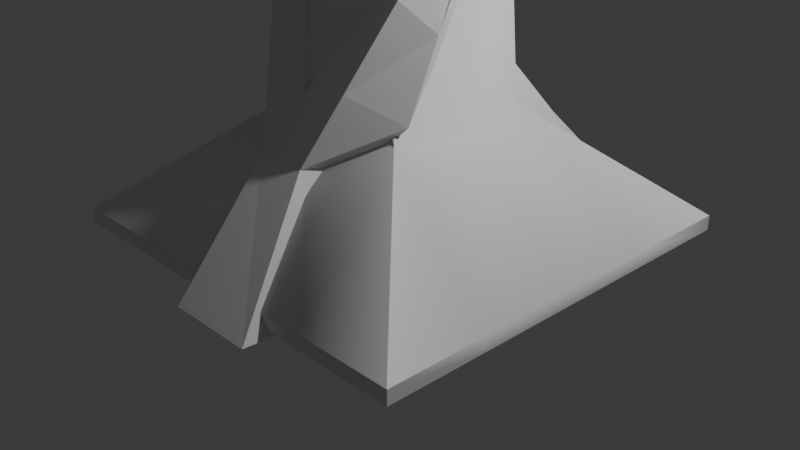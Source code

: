 # Source: Tesla.blend  (saved by Blender 4.4.32; exported with 4.5.12 LTS)
import bpy
from mathutils import Matrix  # noqa: F401  (used for matrix-valued properties, if any)

bpy.ops.wm.read_factory_settings(use_empty=True)
scene = bpy.context.scene
scene.name = 'Scene'

# ---- collections
col_collection = bpy.data.collections.new('Collection'); scene.collection.children.link(col_collection)

# ---- materials (node trees are filled in below, after node groups)
mat_material = bpy.data.materials.new('Material')
mat_material.alpha_threshold = 0.0
mat_material.roughness = 0.5
mat_material.line_color = (0.0, 0.0, 0.0, 1.0)

# ---- node groups
ng_smooth_by_angle = bpy.data.node_groups.new('Smooth by Angle', 'GeometryNodeTree')
_s = ng_smooth_by_angle.interface.new_socket(name='Mesh', in_out='OUTPUT', socket_type='NodeSocketGeometry')
_s = ng_smooth_by_angle.interface.new_socket(name='Mesh', in_out='INPUT', socket_type='NodeSocketGeometry')
_s = ng_smooth_by_angle.interface.new_socket(name='Angle', in_out='INPUT', socket_type='NodeSocketFloat')
_s.subtype = 'ANGLE'
_s.default_value = 0.5236
_s.min_value = 0.0
_s.max_value = 3.142
_s.description = 'Maximum face angle for smooth edges'
_s = ng_smooth_by_angle.interface.new_socket(name='Ignore Sharpness', in_out='INPUT', socket_type='NodeSocketBool')
_s.force_non_field = True
ng_smooth_by_angle.description = 'Set the sharpness of mesh edges based on the angle between the neighboring faces'
ng_smooth_by_angle.is_modifier = True
_N = ng_smooth_by_angle.nodes; _L = ng_smooth_by_angle.links
n0 = _N.new('GeometryNodeSetShadeSmooth'); n0.name = 'Set Shade Smooth'; n0.location = (120, -80)
n0.domain = 'EDGE'
n1 = _N.new('GeometryNodeSetShadeSmooth'); n1.name = 'Set Shade Smooth.001'; n1.location = (300, -80)
n2 = _N.new('NodeGroupOutput'); n2.name = 'Group Output'; n2.location = (480, -80)
n3 = _N.new('GeometryNodeInputMeshEdgeAngle'); n3.name = 'Edge Angle'; n3.location = (-440, -240)
n4 = _N.new('NodeGroupInput'); n4.name = 'Group Input'; n4.location = (-80, -80)
n5 = _N.new('GeometryNodeInputEdgeSmooth'); n5.name = 'Is Edge Smooth'; n5.location = (-260, -120)
n6 = _N.new('GeometryNodeInputShadeSmooth'); n6.name = 'Is Shade Smooth'; n6.location = (-440, -397)
n7 = _N.new('FunctionNodeCompare'); n7.name = 'Compare'; n7.location = (-260, -260)
n7.operation = 'LESS_EQUAL'
n7.inputs[6].default_value = (0.0, 0.0, 0.0, 0.0)
n7.inputs[7].default_value = (0.0, 0.0, 0.0, 0.0)
n8 = _N.new('FunctionNodeBooleanMath'); n8.name = 'Boolean Math.001'; n8.location = (-80, -260)
n9 = _N.new('NodeGroupInput'); n9.name = 'Group Input.001'; n9.location = (-440, -329)
n10 = _N.new('NodeGroupInput'); n10.name = 'Group Input.002'; n10.location = (-259, -189)
n11 = _N.new('FunctionNodeBooleanMath'); n11.name = 'Boolean Math'; n11.location = (-80, -149)
n11.operation = 'OR'
n12 = _N.new('FunctionNodeBooleanMath'); n12.name = 'Boolean Math.002'; n12.location = (-260, -380)
n12.operation = 'OR'
n13 = _N.new('NodeGroupInput'); n13.name = 'Group Input.003'; n13.location = (-440, -460)
_L.new(n3.outputs[0], n7.inputs[0])
_L.new(n1.outputs[0], n2.inputs[0])
_L.new(n9.outputs[1], n7.inputs[1])
_L.new(n7.outputs[0], n8.inputs[0])
_L.new(n4.outputs[0], n0.inputs[0])
_L.new(n0.outputs[0], n1.inputs[0])
_L.new(n8.outputs[0], n0.inputs[2])
_L.new(n10.outputs[2], n11.inputs[1])
_L.new(n5.outputs[0], n11.inputs[0])
_L.new(n11.outputs[0], n0.inputs[1])
_L.new(n13.outputs[2], n12.inputs[1])
_L.new(n6.outputs[0], n12.inputs[0])
_L.new(n12.outputs[0], n8.inputs[1])
n2.is_active_output = True

# ---- material node trees
mat_material.use_nodes = True; mat_material.node_tree.nodes.clear()
_N = mat_material.node_tree.nodes; _L = mat_material.node_tree.links
n0 = _N.new('ShaderNodeOutputMaterial'); n0.name = 'Material Output'; n0.location = (300, 300)
n1 = _N.new('ShaderNodeBsdfPrincipled'); n1.name = 'Principled BSDF'; n1.location = (10, 300)
n1.inputs[3].default_value = 1.45
_L.new(n1.outputs[0], n0.inputs[0])
n0.is_active_output = True

# ---- world
world_world = bpy.data.worlds.new('World'); scene.world = world_world
world_world.use_nodes = True; world_world.node_tree.nodes.clear()
_N = world_world.node_tree.nodes; _L = world_world.node_tree.links
n0 = _N.new('ShaderNodeOutputWorld'); n0.name = 'World Output'; n0.location = (300, 300)
n1 = _N.new('ShaderNodeBackground'); n1.name = 'Background'; n1.location = (10, 300)
n1.inputs[0].default_value = (0.05088, 0.05088, 0.05088, 1.0)
_L.new(n1.outputs[0], n0.inputs[0])
n0.is_active_output = True
world_world.color = (0.05088, 0.05088, 0.05088)
world_world.sun_shadow_jitter_overblur = 0.0

# ---- cameras
cam_camera = bpy.data.cameras.new('Camera')
cam_camera.clip_end = 100.0
cam_camera.ortho_scale = 7.314

# ---- lights
light_light = bpy.data.lights.new('Light', 'POINT')
light_light.energy = 1000.0
light_light.shadow_soft_size = 0.1

# ---- meshes
me_cube = bpy.data.meshes.new('Cube')
me_cube.from_pydata([(1.0, 1.0, -0.8519), (1.0, 1.0, -1.0), (1.0, -1.0, -0.8519), (1.0, -1.0, -1.0), (-1.0, 1.0, -0.8519), (-1.0, 1.0, -1.0), (-1.0, -1.0, -0.8519), (-1.0, -1.0, -1.0), (-1.0, -0.01263, -1.0), (1.0, -0.01263, -0.8519), (-1.0, -0.01263, -0.8519), (1.0, -0.01263, -1.0), (-1.0, -0.5063, -1.0), (1.0, -0.5063, -0.8519), (-1.0, -0.5063, -0.8519), (1.0, -0.5063, -1.0), (-1.0, 0.4937, -0.8519), (1.0, 0.4937, -1.0), (-1.0, 0.4937, -1.0), (1.0, 0.4937, -0.8519), (0.0, 1.0, -1.0), (0.0, -1.0, -0.8519), (0.0, -1.0, -1.0), (0.0, 1.0, -0.8519), (0.0, -0.01263, -1.0), (0.0, -0.5063, -1.0), (0.0, -0.5063, 0.2361), (0.0, 0.4937, 0.2361), (0.0, 0.4937, -1.0), (0.5, -1.0, -1.0), (0.5, 1.0, -0.8519), (0.5, -0.01263, 0.2361), (0.3645, -0.3708, 0.2361), (0.3645, 0.3582, 0.2361), (0.5, 1.0, -1.0), (0.5, -1.0, -0.8519), (0.5, -0.01263, -1.0), (0.5, -0.5063, -1.0), (0.5, 0.4937, -1.0), (-0.5, 1.0, -1.0), (-0.5, -1.0, -0.8519), (-0.5, -0.01263, -1.0), (-0.5, -0.5063, -1.0), (-0.5, 0.4937, -1.0), (-0.5, -1.0, -1.0), (-0.5, 1.0, -0.8519), (-0.5, -0.01263, 0.2361), (-0.3645, -0.3708, 0.2361), (-0.3645, 0.3582, 0.2361), (0.5, -0.01263, 5.892), (0.3645, 0.3582, 5.892), (-0.3645, -0.3708, 5.892), (0.0, -0.5063, 5.892), (-0.3645, 0.3582, 5.892), (0.0, 0.4937, 5.892), (0.3645, -0.3708, 5.892), (-0.5, -0.01263, 5.892), (0.3172, -0.3237, 3.064), (-0.4352, -0.01201, 3.064), (-0.3172, -0.3237, 3.064), (2.194e-10, -0.4417, 3.064), (0.3172, 0.3107, 3.064), (0.4352, -0.01201, 3.064), (-0.3172, 0.3107, 3.064), (2.194e-10, 0.4286, 3.064), (-0.45, -0.01215, 1.791), (-0.3281, -0.3345, 1.791), (0.45, -0.01215, 1.791), (2.258e-10, 0.4435, 1.791), (0.3281, -0.3345, 1.791), (2.258e-10, -0.4565, 1.791), (0.3281, 0.3216, 1.791), (-0.3281, 0.3216, 1.791), (0.3281, -0.3345, 4.337), (2.258e-10, -0.4565, 4.337), (0.3281, 0.3216, 4.337), (-0.3281, 0.3216, 4.337), (-0.45, -0.01215, 4.337), (-0.3281, -0.3345, 4.337), (0.45, -0.01215, 4.337), (2.258e-10, 0.4435, 4.337)], [], [(47, 6, 40), (44, 40, 6, 7), (18, 16, 4, 5), (37, 15, 3, 29), (15, 13, 2, 3), (34, 30, 0, 1), (17, 19, 9, 11), (38, 17, 11, 36), (12, 14, 10, 8), (48, 16, 46), (7, 6, 14, 12), (11, 9, 13, 15), (36, 11, 15, 37), (46, 14, 47), (45, 4, 48), (34, 1, 17, 38), (1, 0, 19, 17), (8, 10, 16, 18), (39, 20, 28, 43), (30, 27, 33), (79, 75, 50, 49), (41, 24, 25, 42), (74, 73, 55, 52), (43, 28, 24, 41), (39, 45, 23, 20), (42, 25, 22, 44), (29, 35, 21, 22), (32, 26, 35), (13, 32, 2), (3, 2, 35, 29), (19, 33, 31), (9, 31, 13), (0, 33, 19), (20, 34, 38, 28), (24, 36, 37, 25), (28, 38, 36, 24), (20, 23, 30, 34), (25, 37, 29, 22), (12, 42, 44, 7), (5, 4, 45, 39), (18, 43, 41, 8), (8, 41, 42, 12), (5, 39, 43, 18), (23, 45, 27), (77, 78, 51, 56), (78, 74, 52, 51), (22, 21, 40, 44), (26, 47, 40), (80, 76, 53, 54), (76, 77, 56, 53), (75, 80, 54, 50), (73, 79, 49, 55), (6, 47, 14), (2, 32, 35), (33, 0, 30), (48, 4, 16), (31, 9, 19), (13, 31, 32), (35, 26, 21), (40, 21, 26), (14, 46, 10), (46, 16, 10), (27, 45, 48), (27, 30, 23), (69, 67, 62, 57), (71, 68, 64, 61), (72, 65, 58, 63), (68, 72, 63, 64), (66, 70, 60, 59), (65, 66, 59, 58), (70, 69, 57, 60), (67, 71, 61, 62), (31, 33, 71, 67), (26, 32, 69, 70), (46, 47, 66, 65), (47, 26, 70, 66), (27, 48, 72, 68), (48, 46, 65, 72), (33, 27, 68, 71), (32, 31, 67, 69), (57, 62, 79, 73), (61, 64, 80, 75), (63, 58, 77, 76), (64, 63, 76, 80), (59, 60, 74, 78), (58, 59, 78, 77), (60, 57, 73, 74), (62, 61, 75, 79)])
me_cube.polygons.foreach_set('use_smooth', [True] * 88)
_uv = me_cube.uv_layers.new(name='UVMap')
_uv.uv.foreach_set('vector', [0.8125, 0.6883, 0.875, 0.75, 0.8125, 0.75, 0.375, 0.9375, 0.625, 0.9375, 0.625, 1.0, 0.375, 1.0, 0.375, 0.1867, 0.625, 0.1867, 0.625, 0.25, 0.375, 0.25, 0.3125, 0.6883, 0.375, 0.6883, 0.375, 0.75, 0.3125, 0.75, 0.375, 0.6883, 0.625, 0.6883, 0.625, 0.75, 0.375, 0.75, 0.375, 0.4375, 0.625, 0.4375, 0.625, 0.5, 0.375, 0.5, 0.375, 0.5633, 0.625, 0.5633, 0.625, 0.6266, 0.375, 0.6266, 0.3125, 0.5633, 0.375, 0.5633, 0.375, 0.6266, 0.3125, 0.6266, 0.375, 0.06171, 0.625, 0.06171, 0.625, 0.1234, 0.375, 0.1234, 0.8125, 0.5633, 0.875, 0.5633, 0.8125, 0.6266, 0.375, 0.0, 0.625, 0.0, 0.625, 0.06171, 0.375, 0.06171, 0.375, 0.6266, 0.625, 0.6266, 0.625, 0.6883, 0.375, 0.6883, 0.3125, 0.6266, 0.375, 0.6266, 0.375, 0.6883, 0.3125, 0.6883, 0.8125, 0.6266, 0.875, 0.6883, 0.8125, 0.6883, 0.8125, 0.5, 0.875, 0.5, 0.8125, 0.5633, 0.3125, 0.5, 0.375, 0.5, 0.375, 0.5633, 0.3125, 0.5633, 0.375, 0.5, 0.625, 0.5, 0.625, 0.5633, 0.375, 0.5633, 0.375, 0.1234, 0.625, 0.1234, 0.625, 0.1867, 0.375, 0.1867, 0.1875, 0.5, 0.25, 0.5, 0.25, 0.5633, 0.1875, 0.5633, 0.6875, 0.5, 0.75, 0.5633, 0.6875, 0.5633, 0.6875, 0.6266, 0.6875, 0.5633, 0.6875, 0.5633, 0.6875, 0.6266, 0.1875, 0.6266, 0.25, 0.6266, 0.25, 0.6883, 0.1875, 0.6883, 0.75, 0.6883, 0.6875, 0.6883, 0.6875, 0.6883, 0.75, 0.6883, 0.1875, 0.5633, 0.25, 0.5633, 0.25, 0.6266, 0.1875, 0.6266, 0.375, 0.3125, 0.625, 0.3125, 0.625, 0.375, 0.375, 0.375, 0.1875, 0.6883, 0.25, 0.6883, 0.25, 0.75, 0.1875, 0.75, 0.375, 0.8125, 0.625, 0.8125, 0.625, 0.875, 0.375, 0.875, 0.6875, 0.6883, 0.75, 0.6883, 0.6875, 0.75, 0.625, 0.6883, 0.6875, 0.6883, 0.625, 0.75, 0.375, 0.75, 0.625, 0.75, 0.625, 0.8125, 0.375, 0.8125, 0.625, 0.5633, 0.6875, 0.5633, 0.6875, 0.6266, 0.625, 0.6266, 0.6875, 0.6266, 0.625, 0.6883, 0.625, 0.5, 0.6875, 0.5633, 0.625, 0.5633, 0.25, 0.5, 0.3125, 0.5, 0.3125, 0.5633, 0.25, 0.5633, 0.25, 0.6266, 0.3125, 0.6266, 0.3125, 0.6883, 0.25, 0.6883, 0.25, 0.5633, 0.3125, 0.5633, 0.3125, 0.6266, 0.25, 0.6266, 0.375, 0.375, 0.625, 0.375, 0.625, 0.4375, 0.375, 0.4375, 0.25, 0.6883, 0.3125, 0.6883, 0.3125, 0.75, 0.25, 0.75, 0.125, 0.6883, 0.1875, 0.6883, 0.1875, 0.75, 0.125, 0.75, 0.375, 0.25, 0.625, 0.25, 0.625, 0.3125, 0.375, 0.3125, 0.125, 0.5633, 0.1875, 0.5633, 0.1875, 0.6266, 0.125, 0.6266, 0.125, 0.6266, 0.1875, 0.6266, 0.1875, 0.6883, 0.125, 0.6883, 0.125, 0.5, 0.1875, 0.5, 0.1875, 0.5633, 0.125, 0.5633, 0.75, 0.5, 0.8125, 0.5, 0.75, 0.5633, 0.8125, 0.6266, 0.8125, 0.6883, 0.8125, 0.6883, 0.8125, 0.6266, 0.8125, 0.6883, 0.75, 0.6883, 0.75, 0.6883, 0.8125, 0.6883, 0.375, 0.875, 0.625, 0.875, 0.625, 0.9375, 0.375, 0.9375, 0.75, 0.6883, 0.8125, 0.6883, 0.8125, 0.75, 0.75, 0.5633, 0.8125, 0.5633, 0.8125, 0.5633, 0.75, 0.5633, 0.8125, 0.5633, 0.8125, 0.6266, 0.8125, 0.6266, 0.8125, 0.5633, 0.6875, 0.5633, 0.75, 0.5633, 0.75, 0.5633, 0.6875, 0.5633, 0.6875, 0.6883, 0.6875, 0.6266, 0.6875, 0.6266, 0.6875, 0.6883, 0.875, 0.75, 0.8125, 0.6883, 0.875, 0.6883, 0.625, 0.75, 0.6875, 0.6883, 0.6875, 0.75, 0.6875, 0.5633, 0.625, 0.5, 0.6875, 0.5, 0.8125, 0.5633, 0.875, 0.5, 0.875, 0.5633, 0.6875, 0.6266, 0.625, 0.6266, 0.625, 0.5633, 0.625, 0.6883, 0.6875, 0.6266, 0.6875, 0.6883, 0.6875, 0.75, 0.75, 0.6883, 0.75, 0.75, 0.8125, 0.75, 0.75, 0.75, 0.75, 0.6883, 0.875, 0.6883, 0.8125, 0.6266, 0.875, 0.6266, 0.8125, 0.6266, 0.875, 0.5633, 0.875, 0.6266, 0.75, 0.5633, 0.8125, 0.5, 0.8125, 0.5633, 0.75, 0.5633, 0.6875, 0.5, 0.75, 0.5, 0.6875, 0.6883, 0.6875, 0.6266, 0.6875, 0.6266, 0.6875, 0.6883, 0.6875, 0.5633, 0.75, 0.5633, 0.75, 0.5633, 0.6875, 0.5633, 0.8125, 0.5633, 0.8125, 0.6266, 0.8125, 0.6266, 0.8125, 0.5633, 0.75, 0.5633, 0.8125, 0.5633, 0.8125, 0.5633, 0.75, 0.5633, 0.8125, 0.6883, 0.75, 0.6883, 0.75, 0.6883, 0.8125, 0.6883, 0.8125, 0.6266, 0.8125, 0.6883, 0.8125, 0.6883, 0.8125, 0.6266, 0.75, 0.6883, 0.6875, 0.6883, 0.6875, 0.6883, 0.75, 0.6883, 0.6875, 0.6266, 0.6875, 0.5633, 0.6875, 0.5633, 0.6875, 0.6266, 0.6875, 0.6266, 0.6875, 0.5633, 0.6875, 0.5633, 0.6875, 0.6266, 0.75, 0.6883, 0.6875, 0.6883, 0.6875, 0.6883, 0.75, 0.6883, 0.8125, 0.6266, 0.8125, 0.6883, 0.8125, 0.6883, 0.8125, 0.6266, 0.8125, 0.6883, 0.75, 0.6883, 0.75, 0.6883, 0.8125, 0.6883, 0.75, 0.5633, 0.8125, 0.5633, 0.8125, 0.5633, 0.75, 0.5633, 0.8125, 0.5633, 0.8125, 0.6266, 0.8125, 0.6266, 0.8125, 0.5633, 0.6875, 0.5633, 0.75, 0.5633, 0.75, 0.5633, 0.6875, 0.5633, 0.6875, 0.6883, 0.6875, 0.6266, 0.6875, 0.6266, 0.6875, 0.6883, 0.6875, 0.6883, 0.6875, 0.6266, 0.6875, 0.6266, 0.6875, 0.6883, 0.6875, 0.5633, 0.75, 0.5633, 0.75, 0.5633, 0.6875, 0.5633, 0.8125, 0.5633, 0.8125, 0.6266, 0.8125, 0.6266, 0.8125, 0.5633, 0.75, 0.5633, 0.8125, 0.5633, 0.8125, 0.5633, 0.75, 0.5633, 0.8125, 0.6883, 0.75, 0.6883, 0.75, 0.6883, 0.8125, 0.6883, 0.8125, 0.6266, 0.8125, 0.6883, 0.8125, 0.6883, 0.8125, 0.6266, 0.75, 0.6883, 0.6875, 0.6883, 0.6875, 0.6883, 0.75, 0.6883, 0.6875, 0.6266, 0.6875, 0.5633, 0.6875, 0.5633, 0.6875, 0.6266])
me_cube.materials.append(mat_material)
me_cube.use_mirror_vertex_groups = False
me_cube.update()
me_x = bpy.data.meshes.new('Куб')
me_x.from_pydata([(-0.6268, -1.466, -0.6693), (-0.6268, -0.4378, 0.5315), (-0.6268, -0.3554, -0.5077), (-0.6268, 0.3491, 0.5315), (0.3455, -1.466, -0.6689), (-0.05963, -0.454, 0.5477), (0.6268, -0.3554, -0.5077), (0.2059, 0.1427, 0.5315), (-0.8852, -0.1438, 1.107), (-0.8852, 0.6431, 1.107), (-0.05245, 0.4367, 1.107), (-0.3179, -0.16, 1.123), (-1.037, 0.1481, 2.264), (-1.037, 0.7864, 2.264), (-0.2039, 0.7864, 2.264), (-0.4694, -0.01673, 2.28), (0.6833, 0.496, 1.729), (0.4916, 0.2047, 2.041), (0.4059, 1.391, 2.954), (0.2804, 0.323, 2.236), (0.7848, 1.059, 3.361), (0.5399, 0.6011, 3.673), (0.3436, 1.037, 4.586), (0.1575, 0.5798, 3.868), (0.4688, 1.532, 4.728), (0.619, 1.553, 4.434), (0.3042, 1.565, 4.027), (0.5386, 0.6083, 4.962), (0.2914, 0.1508, 5.079), (0.3078, 0.5871, 5.977), (0.04226, 0.1294, 5.275), (0.8013, 0.869, 2.811), (0.5776, 0.9782, 2.11), (0.4139, 0.2231, 4.555), (0.4016, 0.2448, 5.027), (0.7344, 0.7705, 5.901), (0.6242, 0.6765, 5.953), (0.6406, 1.113, 6.852), (0.3751, 0.6551, 6.149), (0.8715, 1.134, 5.836), (0.3391, 0.2261, 5.204), (-0.2454, 0.04313, 5.645), (0.003716, 0.06447, 5.449), (0.05141, 0.1398, 5.574), (-1.224, 0.2584, 3.462), (-1.224, 0.7782, 3.462), (-0.4871, 0.2206, 3.462), (-0.657, -0.02492, 3.478), (-0.5868, -0.02186, 3.03), (0.1684, 0.2591, 4.792), (-0.21, -0.0533, 4.214), (-0.1398, -0.05024, 3.765), (0.1912, -0.1543, 1.227), (0.5651, 0.2595, 0.9274), (-1.203, 0.8215, 6.243), (-1.203, 1.14, 6.094), (-0.3698, 0.7111, 5.75), (-0.6268, 3.477, -0.6075), (-0.6268, 2.641, -0.7691), (0.6269, 3.477, -0.6075), (0.3455, 2.641, -0.7687), (-0.6268, 2.996, -0.5958), (0.6269, 2.522, -0.4659), (0.2396, 1.951, 1.1), (-0.2681, 2.065, 1.1), (0.2396, 1.151, 1.241), (-0.2681, 1.625, 1.111), (-0.4151, 2.387, 0.5319), (0.4089, 2.424, 0.4855), (0.186, 1.96, 2.051), (-0.3217, 2.074, 2.051), (0.186, 1.16, 2.193), (-0.3217, 1.634, 2.063), (0.1623, 2.012, 2.472), (-0.3454, 2.126, 2.472), (0.1623, 1.212, 2.614), (-0.3454, 1.686, 2.484), (-0.8972, 1.625, 3.045), (-0.8972, 1.185, 3.057), (-0.8195, 1.677, 2.956), (-0.5368, 1.408, 4.001), (-0.007633, 1.868, 4.963), (-0.1785, 1.927, 4.984), (-0.00907, 1.396, 5.064), (-0.1774, 1.631, 4.978), (0.06653, 1.912, 3.43), (-0.2729, 2.026, 3.43), (0.06653, 1.111, 3.571), (-0.2729, 1.585, 3.441), (-0.1101, 1.885, 4.332), (-0.3779, 1.977, 4.341), (-0.1108, 1.225, 4.457), (-0.3775, 1.597, 4.345), (-0.01337, 1.848, 5.445), (-0.1843, 1.907, 5.466), (-0.0148, 1.376, 5.546), (-0.1831, 1.611, 5.46)], [], [(0, 1, 3, 2), (2, 3, 7, 6), (6, 7, 5, 4), (4, 5, 1, 0), (4, 0, 58, 60), (7, 3, 9, 10), (11, 10, 14, 15), (10, 11, 19, 18), (3, 1, 8, 9), (1, 5, 11, 8), (15, 14, 46, 48), (9, 8, 12, 13), (8, 11, 15, 12), (10, 9, 13, 14), (16, 32, 31), (5, 7, 53, 52), (7, 10, 18, 32, 16, 53), (11, 5, 52, 17, 19), (20, 22, 29, 27), (17, 16, 31, 20, 21), (19, 17, 21, 23), (18, 19, 23, 22), (25, 26, 24), (20, 18, 26, 25), (18, 22, 24, 26), (22, 20, 25, 24), (29, 30, 38, 37), (21, 20, 27, 33), (23, 21, 33, 28, 30), (22, 23, 30, 29), (36, 35, 39, 37, 38), (31, 32, 18, 20), (33, 27, 34), (34, 28, 33), (34, 27, 39, 35), (27, 29, 37, 39), (28, 34, 35, 36, 40), (30, 40, 36, 38), (43, 41, 42), (40, 30, 41, 43), (28, 40, 43, 42), (30, 28, 42, 41), (46, 44, 47), (13, 12, 44, 45), (12, 15, 48, 47, 44), (14, 13, 45, 46), (51, 49, 50), (48, 46, 49, 51), (47, 48, 51, 50), (46, 47, 50, 49), (54, 56, 55), (52, 53, 16, 17), (44, 46, 56, 54), (46, 45, 55, 56), (45, 44, 54, 55), (57, 59, 60, 58), (2, 6, 62, 61), (0, 2, 61, 57, 58), (6, 4, 60, 59, 62), (66, 65, 71, 72), (59, 57, 67, 68), (61, 62, 65, 66), (57, 61, 66, 64, 67), (62, 59, 68, 63, 65), (72, 71, 75, 76), (68, 67, 64, 63), (65, 63, 69, 71), (64, 66, 72, 70), (63, 64, 70, 69), (74, 76, 88, 86), (71, 69, 73, 75), (76, 74, 79, 80), (69, 70, 74, 73), (77, 78, 80, 79), (74, 70, 77, 79), (70, 72, 78, 77), (72, 76, 80, 78), (82, 84, 96, 94), (73, 74, 86, 85), (76, 75, 87, 88), (75, 73, 85, 87), (90, 89, 85, 86), (89, 91, 87, 85), (92, 90, 86, 88), (91, 92, 88, 87), (82, 81, 89, 90), (81, 83, 91, 89), (84, 82, 90, 92), (83, 84, 92, 91), (96, 95, 93, 94), (81, 82, 94, 93), (84, 83, 95, 96), (83, 81, 93, 95)])
_uv = me_x.uv_layers.new(name='UVКарта')
_uv.uv.foreach_set('vector', [0.375, 0.0, 0.625, 0.0, 0.625, 0.25, 0.375, 0.25, 0.375, 0.25, 0.625, 0.25, 0.625, 0.5, 0.375, 0.5, 0.375, 0.5, 0.625, 0.5, 0.625, 0.75, 0.375, 0.75, 0.375, 0.75, 0.625, 0.75, 0.625, 1.0, 0.375, 1.0, 0.375, 0.75, 0.375, 1.0, 0.375, 1.0, 0.375, 0.75, 0.625, 0.5, 0.625, 0.25, 0.625, 0.25, 0.625, 0.5, 0.625, 0.75, 0.625, 0.5, 0.625, 0.5, 0.625, 0.75, 0.625, 0.5, 0.625, 0.75, 0.625, 0.75, 0.625, 0.5, 0.625, 0.25, 0.625, 0.0, 0.625, 0.0, 0.625, 0.25, 0.625, 1.0, 0.625, 0.75, 0.625, 0.75, 0.625, 1.0, 0.625, 0.75, 0.625, 0.5, 0.625, 0.5, 0.625, 0.75, 0.625, 0.25, 0.625, 0.0, 0.625, 0.0, 0.625, 0.25, 0.625, 1.0, 0.625, 0.75, 0.625, 0.75, 0.625, 1.0, 0.625, 0.5, 0.625, 0.25, 0.625, 0.25, 0.625, 0.5, 0.625, 0.5, 0.625, 0.5, 0.625, 0.5, 0.625, 0.75, 0.625, 0.5, 0.625, 0.5, 0.625, 0.75, 0.625, 0.5, 0.625, 0.5, 0.625, 0.5, 0.625, 0.5, 0.625, 0.5, 0.625, 0.5, 0.625, 0.75, 0.625, 0.75, 0.625, 0.75, 0.625, 0.75, 0.625, 0.75, 0.625, 0.5, 0.625, 0.5, 0.625, 0.5, 0.625, 0.5, 0.625, 0.75, 0.625, 0.5, 0.625, 0.5, 0.625, 0.5, 0.625, 0.75, 0.625, 0.75, 0.625, 0.75, 0.625, 0.75, 0.625, 0.75, 0.625, 0.5, 0.625, 0.75, 0.625, 0.75, 0.625, 0.5, 0.625, 0.5, 0.625, 0.5, 0.625, 0.5, 0.625, 0.5, 0.625, 0.5, 0.625, 0.5, 0.625, 0.5, 0.625, 0.5, 0.625, 0.5, 0.625, 0.5, 0.625, 0.5, 0.625, 0.5, 0.625, 0.5, 0.625, 0.5, 0.625, 0.5, 0.625, 0.5, 0.625, 0.75, 0.625, 0.75, 0.625, 0.5, 0.625, 0.75, 0.625, 0.5, 0.625, 0.5, 0.625, 0.75, 0.625, 0.75, 0.625, 0.75, 0.625, 0.75, 0.625, 0.75, 0.625, 0.75, 0.625, 0.5, 0.625, 0.75, 0.625, 0.75, 0.625, 0.5, 0.625, 0.75, 0.625, 0.6386, 0.625, 0.5, 0.625, 0.5, 0.625, 0.75, 0.625, 0.5, 0.625, 0.5, 0.625, 0.5, 0.625, 0.5, 0.625, 0.75, 0.625, 0.5, 0.625, 0.6386, 0.625, 0.6386, 0.625, 0.75, 0.625, 0.75, 0.625, 0.6386, 0.625, 0.5, 0.625, 0.5, 0.625, 0.6386, 0.625, 0.5, 0.625, 0.5, 0.625, 0.5, 0.625, 0.5, 0.625, 0.75, 0.625, 0.6386, 0.625, 0.6386, 0.625, 0.75, 0.625, 0.75, 0.625, 0.75, 0.625, 0.75, 0.625, 0.75, 0.625, 0.75, 0.625, 0.75, 0.625, 0.75, 0.625, 0.75, 0.625, 0.75, 0.625, 0.75, 0.625, 0.75, 0.625, 0.75, 0.625, 0.75, 0.625, 0.75, 0.625, 0.75, 0.625, 0.75, 0.625, 0.75, 0.625, 0.75, 0.625, 0.75, 0.625, 0.75, 0.625, 0.5, 0.875, 0.75, 0.625, 0.75, 0.625, 0.25, 0.625, 0.0, 0.625, 0.0, 0.625, 0.25, 0.625, 1.0, 0.625, 0.75, 0.625, 0.75, 0.625, 0.75, 0.625, 1.0, 0.625, 0.5, 0.625, 0.25, 0.625, 0.25, 0.625, 0.5, 0.625, 0.75, 0.625, 0.5, 0.625, 0.75, 0.625, 0.75, 0.625, 0.5, 0.625, 0.5, 0.625, 0.75, 0.625, 0.75, 0.625, 0.75, 0.625, 0.75, 0.625, 0.75, 0.625, 0.5, 0.625, 0.75, 0.625, 0.75, 0.625, 0.5, 0.875, 0.75, 0.625, 0.5, 0.875, 0.5, 0.625, 0.75, 0.625, 0.5, 0.625, 0.5, 0.625, 0.75, 0.875, 0.75, 0.625, 0.5, 0.625, 0.5, 0.875, 0.75, 0.625, 0.5, 0.625, 0.25, 0.625, 0.25, 0.625, 0.5, 0.625, 0.25, 0.625, 0.0, 0.625, 0.0, 0.625, 0.25, 0.125, 0.5, 0.375, 0.5, 0.375, 0.75, 0.125, 0.75, 0.375, 0.25, 0.375, 0.5, 0.375, 0.5, 0.375, 0.25, 0.375, 0.0, 0.375, 0.25, 0.375, 0.25, 0.375, 0.25, 0.375, 0.0, 0.375, 0.5, 0.375, 0.75, 0.375, 0.75, 0.375, 0.5, 0.375, 0.5, 0.375, 0.25, 0.375, 0.5, 0.375, 0.5, 0.375, 0.25, 0.375, 0.5, 0.125, 0.5, 0.125, 0.5, 0.375, 0.5, 0.375, 0.25, 0.375, 0.5, 0.375, 0.5, 0.375, 0.25, 0.375, 0.25, 0.375, 0.25, 0.375, 0.25, 0.375, 0.25, 0.375, 0.25, 0.375, 0.5, 0.375, 0.5, 0.375, 0.5, 0.375, 0.5, 0.375, 0.5, 0.375, 0.25, 0.375, 0.5, 0.375, 0.5, 0.375, 0.25, 0.375, 0.5, 0.125, 0.5, 0.125, 0.5, 0.375, 0.5, 0.375, 0.5, 0.375, 0.5, 0.375, 0.5, 0.375, 0.5, 0.375, 0.25, 0.375, 0.25, 0.375, 0.25, 0.375, 0.25, 0.375, 0.5, 0.125, 0.5, 0.125, 0.5, 0.375, 0.5, 0.375, 0.25, 0.375, 0.25, 0.375, 0.25, 0.375, 0.25, 0.375, 0.5, 0.375, 0.5, 0.375, 0.5, 0.375, 0.5, 0.375, 0.25, 0.375, 0.25, 0.375, 0.25, 0.375, 0.25, 0.375, 0.5, 0.125, 0.5, 0.125, 0.5, 0.375, 0.5, 0.375, 0.25, 0.375, 0.25, 0.375, 0.25, 0.375, 0.25, 0.125, 0.5, 0.125, 0.5, 0.125, 0.5, 0.125, 0.5, 0.375, 0.25, 0.375, 0.25, 0.375, 0.25, 0.375, 0.25, 0.375, 0.25, 0.375, 0.25, 0.375, 0.25, 0.375, 0.25, 0.375, 0.3128, 0.375, 0.3121, 0.375, 0.3121, 0.375, 0.3128, 0.375, 0.5, 0.125, 0.5, 0.125, 0.5, 0.375, 0.5, 0.375, 0.25, 0.375, 0.5, 0.375, 0.5, 0.375, 0.25, 0.375, 0.5, 0.375, 0.5, 0.375, 0.5, 0.375, 0.5, 0.375, 0.2767, 0.375, 0.4732, 0.375, 0.5, 0.375, 0.25, 0.375, 0.4732, 0.375, 0.4735, 0.375, 0.5, 0.375, 0.5, 0.375, 0.2764, 0.375, 0.2767, 0.375, 0.25, 0.375, 0.25, 0.375, 0.4735, 0.375, 0.2764, 0.375, 0.25, 0.375, 0.5, 0.375, 0.3128, 0.375, 0.4371, 0.375, 0.4732, 0.375, 0.2767, 0.375, 0.4371, 0.375, 0.4376, 0.375, 0.4735, 0.375, 0.4732, 0.375, 0.3121, 0.375, 0.3128, 0.375, 0.2767, 0.375, 0.2764, 0.375, 0.4376, 0.375, 0.3121, 0.375, 0.2764, 0.375, 0.4735, 0.375, 0.3121, 0.375, 0.4376, 0.375, 0.4371, 0.375, 0.3128, 0.375, 0.4371, 0.375, 0.3128, 0.375, 0.3128, 0.375, 0.4371, 0.375, 0.3121, 0.375, 0.4376, 0.375, 0.4376, 0.375, 0.3121, 0.375, 0.4376, 0.375, 0.4371, 0.375, 0.4371, 0.375, 0.4376])
me_x.update()
me_cube_001 = bpy.data.meshes.new('Cube.001')
me_cube_001.from_pydata([(-1.0, -0.01727, 6.438), (-0.729, -0.7265, 6.438), (-3.387e-09, -0.9948, 6.438), (-0.729, 0.7169, 6.438), (-3.387e-09, 0.9852, 6.438), (0.5, -0.01263, 5.892), (0.729, -0.7265, 6.438), (0.3645, 0.3582, 5.892), (-0.5, -0.01263, 8.781), (0.0, -0.01263, 8.781), (-0.3645, -0.3708, 8.781), (-3.387e-09, -0.9948, 8.237), (-0.729, 0.7169, 8.237), (-3.387e-09, 0.9852, 8.237), (0.5, -0.01263, 8.781), (0.729, -0.7265, 8.237), (0.3645, 0.3582, 8.781), (-0.3645, -0.3708, 5.892), (0.0, -0.5063, 5.892), (-0.3645, 0.3582, 5.892), (0.0, 0.4937, 5.892), (0.3645, -0.3708, 5.892), (0.729, 0.7169, 6.438), (1.0, -0.01727, 6.438), (-0.5, -0.01263, 5.892), (-0.729, -0.7265, 8.237), (0.0, -0.5063, 8.781), (-0.3645, 0.3582, 8.781), (0.0, 0.4937, 8.781), (0.3645, -0.3708, 8.781), (0.729, 0.7169, 8.237), (1.0, -0.01727, 8.237), (-1.0, -0.01727, 8.237)], [], [(4, 3, 12, 13), (2, 6, 15, 11), (23, 22, 30, 31), (0, 1, 25, 32), (14, 9, 26, 29), (16, 28, 9, 14), (9, 8, 10, 26), (28, 27, 8, 9), (3, 0, 32, 12), (6, 23, 31, 15), (22, 4, 13, 30), (1, 2, 11, 25), (2, 1, 17, 18), (3, 4, 20, 19), (6, 2, 18, 21), (4, 22, 7, 20), (22, 23, 5, 7), (23, 6, 21, 5), (1, 0, 24, 17), (0, 3, 19, 24), (25, 11, 26, 10), (13, 12, 27, 28), (11, 15, 29, 26), (30, 13, 28, 16), (31, 30, 16, 14), (15, 31, 14, 29), (32, 25, 10, 8), (12, 32, 8, 27)])
me_cube_001.polygons.foreach_set('use_smooth', [True] * 28)
_uv = me_cube_001.uv_layers.new(name='UVMap')
_uv.uv.foreach_set('vector', [0.75, 0.5633, 0.8125, 0.5633, 0.8125, 0.5633, 0.75, 0.5633, 0.75, 0.6883, 0.6875, 0.6883, 0.6875, 0.6883, 0.75, 0.6883, 0.6875, 0.6266, 0.6875, 0.5633, 0.6875, 0.5633, 0.6875, 0.6266, 0.8125, 0.6266, 0.8125, 0.6883, 0.8125, 0.6883, 0.8125, 0.6266, 0.6875, 0.6266, 0.75, 0.6266, 0.75, 0.6883, 0.6875, 0.6883, 0.6875, 0.5633, 0.75, 0.5633, 0.75, 0.6266, 0.6875, 0.6266, 0.75, 0.6266, 0.8125, 0.6266, 0.8125, 0.6883, 0.75, 0.6883, 0.75, 0.5633, 0.8125, 0.5633, 0.8125, 0.6266, 0.75, 0.6266, 0.8125, 0.5633, 0.8125, 0.6266, 0.8125, 0.6266, 0.8125, 0.5633, 0.6875, 0.6883, 0.6875, 0.6266, 0.6875, 0.6266, 0.6875, 0.6883, 0.6875, 0.5633, 0.75, 0.5633, 0.75, 0.5633, 0.6875, 0.5633, 0.8125, 0.6883, 0.75, 0.6883, 0.75, 0.6883, 0.8125, 0.6883, 0.75, 0.6883, 0.8125, 0.6883, 0.8125, 0.6883, 0.75, 0.6883, 0.8125, 0.5633, 0.75, 0.5633, 0.75, 0.5633, 0.8125, 0.5633, 0.6875, 0.6883, 0.75, 0.6883, 0.75, 0.6883, 0.6875, 0.6883, 0.75, 0.5633, 0.6875, 0.5633, 0.6875, 0.5633, 0.75, 0.5633, 0.6875, 0.5633, 0.6875, 0.6266, 0.6875, 0.6266, 0.6875, 0.5633, 0.6875, 0.6266, 0.6875, 0.6883, 0.6875, 0.6883, 0.6875, 0.6266, 0.8125, 0.6883, 0.8125, 0.6266, 0.8125, 0.6266, 0.8125, 0.6883, 0.8125, 0.6266, 0.8125, 0.5633, 0.8125, 0.5633, 0.8125, 0.6266, 0.8125, 0.6883, 0.75, 0.6883, 0.75, 0.6883, 0.8125, 0.6883, 0.75, 0.5633, 0.8125, 0.5633, 0.8125, 0.5633, 0.75, 0.5633, 0.75, 0.6883, 0.6875, 0.6883, 0.6875, 0.6883, 0.75, 0.6883, 0.6875, 0.5633, 0.75, 0.5633, 0.75, 0.5633, 0.6875, 0.5633, 0.6875, 0.6266, 0.6875, 0.5633, 0.6875, 0.5633, 0.6875, 0.6266, 0.6875, 0.6883, 0.6875, 0.6266, 0.6875, 0.6266, 0.6875, 0.6883, 0.8125, 0.6266, 0.8125, 0.6883, 0.8125, 0.6883, 0.8125, 0.6266, 0.8125, 0.5633, 0.8125, 0.6266, 0.8125, 0.6266, 0.8125, 0.5633])
me_cube_001.materials.append(mat_material)
me_cube_001.use_mirror_vertex_groups = False
me_cube_001.update()

# ---- objects
ob_cube = bpy.data.objects.new('Cube', me_cube)
ob_light = bpy.data.objects.new('Light', light_light)
ob_camera = bpy.data.objects.new('Camera', cam_camera)
ob_x = bpy.data.objects.new('Куб', me_x)
ob_cube_001 = bpy.data.objects.new('Cube.001', me_cube_001)

# ---- transforms, parenting, visibility, modifiers, constraints
ob_cube.location = (0.0, 0.0, 1.0)
ob_cube.scale = (2.2, 2.2, 1.08)
ob_cube.lock_rotations_4d = False
ob_cube.empty_display_type = 'ARROWS'
ob_cube.lineart.crease_threshold = 0.0
_m = ob_cube.modifiers.new('Сглаживание по углу', 'NODES')
_m.node_group = ng_smooth_by_angle
_m.use_pin_to_last = True
_m.show_group_selector = False
ob_light.location = (4.076, 1.005, 5.904)
ob_light.rotation_euler = (0.6503, 0.05522, 1.866)
ob_light.lock_rotations_4d = False
ob_light.empty_display_type = 'ARROWS'
ob_light.color = (0.0, 0.0, 0.0, 0.0)
ob_light.lineart.crease_threshold = 0.0
ob_camera.location = (7.359, -6.926, 4.958)
ob_camera.rotation_euler = (1.109, 0.0, 0.8149)
ob_camera.lock_rotations_4d = False
ob_camera.empty_display_type = 'ARROWS'
ob_camera.color = (0.0, 0.0, 0.0, 0.0)
ob_camera.display_type = 'WIRE'
ob_camera.lineart.crease_threshold = 0.0
ob_x.location = (0.3298, -0.9921, 0.5077)
ob_cube_001.location = (0.0, 0.0, 1.0)
ob_cube_001.scale = (2.2, 2.2, 1.08)
ob_cube_001.lock_rotations_4d = False
ob_cube_001.empty_display_type = 'ARROWS'
ob_cube_001.lineart.crease_threshold = 0.0
_m = ob_cube_001.modifiers.new('Сглаживание по углу', 'NODES')
_m.node_group = ng_smooth_by_angle
_m.use_pin_to_last = True
_m.show_group_selector = False

# ---- collection membership
col_collection.objects.link(ob_cube)
col_collection.objects.link(ob_light)
col_collection.objects.link(ob_camera)
col_collection.objects.link(ob_x)
col_collection.objects.link(ob_cube_001)

# ---- scene / render settings (as saved in the file)
scene.camera = ob_camera
scene.frame_start = 1; scene.frame_end = 250; scene.frame_set(34)
scene.render.engine = 'BLENDER_EEVEE_NEXT'
bpy.context.view_layer.update()
